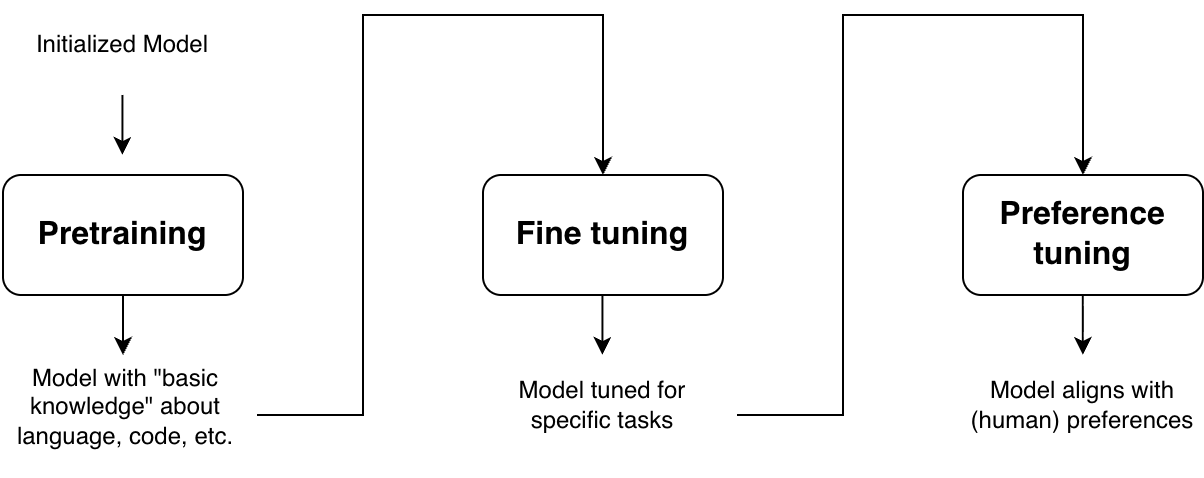

The diagram above was exported from draw.io. Its source (the exported page's mxGraphModel, read from the mxfile embedded in the PNG):
<mxGraphModel dx="978" dy="610" grid="1" gridSize="10" guides="1" tooltips="1" connect="1" arrows="1" fold="1" page="1" pageScale="1" pageWidth="850" pageHeight="1100" math="0" shadow="0">
  <root>
    <mxCell id="0" />
    <mxCell id="1" parent="0" />
    <mxCell id="2" parent="1" style="rounded=1;whiteSpace=wrap;html=1;" value="&lt;font style=&quot;font-size: 16px;&quot;&gt;&lt;b&gt;Pretraining&lt;/b&gt;&lt;/font&gt;" vertex="1">
      <mxGeometry height="60" width="120" x="120" y="280" as="geometry" />
    </mxCell>
    <mxCell id="3" parent="1" style="rounded=1;whiteSpace=wrap;html=1;" value="&lt;font style=&quot;font-size: 16px;&quot;&gt;&lt;b&gt;Fine tuning&lt;/b&gt;&lt;/font&gt;" vertex="1">
      <mxGeometry height="60" width="120" x="360" y="280" as="geometry" />
    </mxCell>
    <mxCell id="4" parent="1" style="rounded=1;whiteSpace=wrap;html=1;" value="&lt;font style=&quot;font-size: 16px;&quot;&gt;&lt;b&gt;Preference tuning&lt;/b&gt;&lt;/font&gt;" vertex="1">
      <mxGeometry height="60" width="120" x="600" y="280" as="geometry" />
    </mxCell>
    <mxCell id="5" edge="1" parent="1" style="endArrow=classic;html=1;rounded=0;entryX=0.5;entryY=0;entryDx=0;entryDy=0;" target="3" value="">
      <mxGeometry height="50" relative="1" width="50" as="geometry">
        <Array as="points">
          <mxPoint x="300" y="400" />
          <mxPoint x="300" y="200" />
          <mxPoint x="420" y="200" />
        </Array>
        <mxPoint x="247" y="400" as="sourcePoint" />
        <mxPoint x="410" y="400" as="targetPoint" />
      </mxGeometry>
    </mxCell>
    <mxCell id="6" edge="1" parent="1" source="2" style="endArrow=classic;html=1;rounded=0;exitX=0.5;exitY=1;exitDx=0;exitDy=0;" value="">
      <mxGeometry height="50" relative="1" width="50" as="geometry">
        <mxPoint x="180" y="340" as="sourcePoint" />
        <mxPoint x="180" y="370" as="targetPoint" />
      </mxGeometry>
    </mxCell>
    <mxCell id="7" edge="1" parent="1" style="endArrow=classic;html=1;rounded=0;exitX=0.5;exitY=1;exitDx=0;exitDy=0;" value="">
      <mxGeometry height="50" relative="1" width="50" as="geometry">
        <mxPoint x="419.71000000000004" y="340" as="sourcePoint" />
        <mxPoint x="419.71000000000004" y="370" as="targetPoint" />
      </mxGeometry>
    </mxCell>
    <mxCell id="8" edge="1" parent="1" style="endArrow=classic;html=1;rounded=0;exitX=0.5;exitY=1;exitDx=0;exitDy=0;" value="">
      <mxGeometry height="50" relative="1" width="50" as="geometry">
        <mxPoint x="179.71" y="240" as="sourcePoint" />
        <mxPoint x="179.71" y="270" as="targetPoint" />
      </mxGeometry>
    </mxCell>
    <mxCell id="9" edge="1" parent="1" style="endArrow=classic;html=1;rounded=0;exitX=0.5;exitY=1;exitDx=0;exitDy=0;" value="">
      <mxGeometry height="50" relative="1" width="50" as="geometry">
        <mxPoint x="659.9100000000001" y="340" as="sourcePoint" />
        <mxPoint x="659.9100000000001" y="370" as="targetPoint" />
      </mxGeometry>
    </mxCell>
    <mxCell id="10" parent="1" style="text;html=1;whiteSpace=wrap;strokeColor=none;fillColor=none;align=center;verticalAlign=middle;rounded=0;" value="Model with &quot;basic&lt;br/&gt;knowledge&quot; about&lt;br/&gt;language, code, etc." vertex="1">
      <mxGeometry height="70" width="125" x="118.5" y="361" as="geometry" />
    </mxCell>
    <mxCell id="11" parent="1" style="text;html=1;whiteSpace=wrap;strokeColor=none;fillColor=none;align=center;verticalAlign=middle;rounded=0;" value="Model tuned for&lt;br/&gt;specific tasks" vertex="1">
      <mxGeometry height="30" width="90" x="375" y="380" as="geometry" />
    </mxCell>
    <mxCell id="12" edge="1" parent="1" style="endArrow=classic;html=1;rounded=0;entryX=0.5;entryY=0;entryDx=0;entryDy=0;" value="">
      <mxGeometry height="50" relative="1" width="50" as="geometry">
        <Array as="points">
          <mxPoint x="540" y="400" />
          <mxPoint x="540" y="200" />
          <mxPoint x="660" y="200" />
        </Array>
        <mxPoint x="487" y="400" as="sourcePoint" />
        <mxPoint x="660" y="280" as="targetPoint" />
      </mxGeometry>
    </mxCell>
    <mxCell id="13" parent="1" style="text;html=1;whiteSpace=wrap;strokeColor=none;fillColor=none;align=center;verticalAlign=middle;rounded=0;" value="Model aligns with&lt;br/&gt;(human) preferences" vertex="1">
      <mxGeometry height="30" width="120" x="600" y="380" as="geometry" />
    </mxCell>
    <mxCell id="14" parent="1" style="text;html=1;whiteSpace=wrap;strokeColor=none;fillColor=none;align=center;verticalAlign=middle;rounded=0;" value="Initialized Model" vertex="1">
      <mxGeometry height="30" width="90" x="135" y="200" as="geometry" />
    </mxCell>
  </root>
</mxGraphModel>